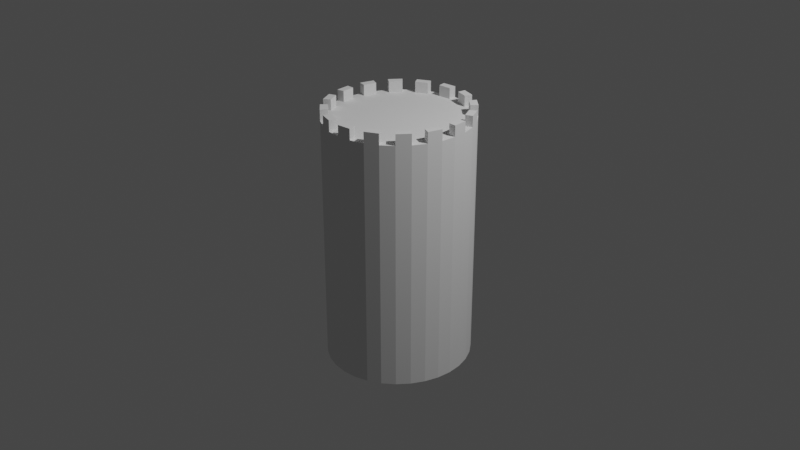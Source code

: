 # Source: bastya.blend  (saved by Blender 2.90.8; exported with 4.5.12 LTS)
import bpy
from mathutils import Matrix  # noqa: F401  (used for matrix-valued properties, if any)

bpy.ops.wm.read_factory_settings(use_empty=True)
scene = bpy.context.scene
scene.name = 'Scene'

# ---- collections
col_collection = bpy.data.collections.new('Collection'); scene.collection.children.link(col_collection)

# ---- world
world_world = bpy.data.worlds.new('World'); scene.world = world_world
world_world.use_nodes = True; world_world.node_tree.nodes.clear()
_N = world_world.node_tree.nodes; _L = world_world.node_tree.links
n0 = _N.new('ShaderNodeOutputWorld'); n0.name = 'World Output'; n0.location = (300, 300)
n1 = _N.new('ShaderNodeBackground'); n1.name = 'Background'; n1.location = (10, 300)
n1.inputs[0].default_value = (0.05088, 0.05088, 0.05088, 1.0)
_L.new(n1.outputs[0], n0.inputs[0])
n0.is_active_output = True
world_world.color = (0.05088, 0.05088, 0.05088)
world_world.use_sun_shadow = False
world_world.sun_shadow_jitter_overblur = 0.0

# ---- cameras
cam_camera = bpy.data.cameras.new('Camera')
cam_camera.clip_end = 100.0
cam_camera.ortho_scale = 7.314

# ---- lights
light_light = bpy.data.lights.new('Light', 'POINT')
light_light.transmission_factor = 0.0
light_light.energy = 1000.0
light_light.shadow_soft_size = 0.1
light_light.shadow_maximum_resolution = 0.006
light_light.use_absolute_resolution = True

# ---- meshes
me_cylinder = bpy.data.meshes.new('Cylinder')
me_cylinder.from_pydata([(2.505e-08, 0.776, -1.49), (-4.56e-09, 0.6961, 1.109), (0.1471, 0.7611, -1.49), (0.1319, 0.6827, 1.109), (0.2885, 0.7169, -1.49), (0.2588, 0.6431, 1.109), (0.4188, 0.6452, -1.49), (0.3757, 0.5788, 1.109), (0.533, 0.5487, -1.49), (0.4781, 0.4922, 1.109), (0.6267, 0.4311, -1.49), (0.5622, 0.3867, 1.109), (0.6964, 0.2969, -1.49), (0.6247, 0.2664, 1.109), (0.7393, 0.1514, -1.49), (0.6632, 0.1358, 1.109), (0.7538, 1.245e-07, -1.49), (0.6762, 1.122e-07, 1.109), (0.7393, -0.1514, -1.49), (0.6632, -0.1358, 1.109), (0.6964, -0.2969, -1.49), (0.6247, -0.2664, 1.109), (0.6267, -0.4311, -1.49), (0.5622, -0.3867, 1.109), (0.533, -0.5487, -1.49), (0.4781, -0.4922, 1.109), (0.4188, -0.6452, -1.49), (0.3757, -0.5788, 1.109), (0.2885, -0.7169, -1.49), (0.2588, -0.6431, 1.109), (0.1471, -0.7611, -1.49), (0.1319, -0.6827, 1.109), (-2.206e-07, -0.776, -1.49), (-1.967e-07, -0.6961, 1.109), (-0.1471, -0.7611, -1.49), (-0.1319, -0.6827, 1.109), (-0.2885, -0.7169, -1.49), (-0.2588, -0.6431, 1.109), (-0.4188, -0.6452, -1.49), (-0.3757, -0.5788, 1.109), (-0.533, -0.5487, -1.49), (-0.4782, -0.4922, 1.109), (-0.6267, -0.4311, -1.49), (-0.5622, -0.3867, 1.109), (-0.6964, -0.2969, -1.49), (-0.6247, -0.2664, 1.109), (-0.7393, -0.1514, -1.49), (-0.6632, -0.1358, 1.109), (-0.7538, 8.152e-07, -1.49), (-0.6762, 7.423e-07, 1.109), (-0.7393, 0.1514, -1.49), (-0.6632, 0.1358, 1.109), (-0.6964, 0.2969, -1.49), (-0.6247, 0.2664, 1.109), (-0.6267, 0.4311, -1.49), (-0.5622, 0.3867, 1.109), (-0.533, 0.5487, -1.49), (-0.4781, 0.4922, 1.109), (-0.4188, 0.6452, -1.49), (-0.3757, 0.5788, 1.109), (-0.2885, 0.7169, -1.49), (-0.2588, 0.6431, 1.109), (-0.1471, 0.7611, -1.49), (-0.1319, 0.6827, 1.109), (0.1471, 0.7611, 1.109), (2.505e-08, 0.776, 1.109), (0.2885, 0.7169, 1.109), (0.4188, 0.6452, 1.109), (0.533, 0.5487, 1.109), (0.6267, 0.4311, 1.109), (0.6964, 0.2969, 1.109), (0.7393, 0.1514, 1.109), (0.7538, 1.245e-07, 1.109), (0.7393, -0.1514, 1.109), (0.6964, -0.2969, 1.109), (0.6267, -0.4311, 1.109), (0.533, -0.5487, 1.109), (0.4188, -0.6452, 1.109), (0.2885, -0.7169, 1.109), (0.1471, -0.7611, 1.109), (-2.206e-07, -0.776, 1.109), (-0.1471, -0.7611, 1.109), (-0.2885, -0.7169, 1.109), (-0.4188, -0.6452, 1.109), (-0.533, -0.5487, 1.109), (-0.6267, -0.4311, 1.109), (-0.6964, -0.2969, 1.109), (-0.7393, -0.1514, 1.109), (-0.7538, 8.152e-07, 1.109), (-0.7393, 0.1514, 1.109), (-0.6964, 0.2969, 1.109), (-0.6267, 0.4311, 1.109), (-0.533, 0.5487, 1.109), (-0.4188, 0.6452, 1.109), (-0.2885, 0.7169, 1.109), (-0.1471, 0.7611, 1.109), (0.2885, 0.7169, 1.224), (0.1471, 0.7611, 1.224), (0.533, 0.5487, 1.224), (0.4188, 0.6452, 1.224), (0.6964, 0.2969, 1.224), (0.6267, 0.4311, 1.224), (0.7538, 1.245e-07, 1.224), (0.7393, 0.1514, 1.224), (0.6964, -0.2969, 1.224), (0.7393, -0.1514, 1.224), (0.533, -0.5487, 1.224), (0.6267, -0.4311, 1.224), (0.2885, -0.7169, 1.224), (0.4188, -0.6452, 1.224), (-2.206e-07, -0.776, 1.224), (0.1471, -0.7611, 1.224), (-0.2885, -0.7169, 1.224), (-0.1471, -0.7611, 1.224), (-0.533, -0.5487, 1.224), (-0.4188, -0.6452, 1.224), (-0.6964, -0.2969, 1.224), (-0.6267, -0.4311, 1.224), (-0.7538, 8.152e-07, 1.224), (-0.7393, -0.1514, 1.224), (-0.6964, 0.2969, 1.224), (-0.7393, 0.1514, 1.224), (-0.533, 0.5487, 1.224), (-0.6267, 0.4311, 1.224), (-0.2885, 0.7169, 1.224), (-0.4188, 0.6452, 1.224), (2.505e-08, 0.776, 1.224), (-0.1471, 0.7611, 1.224), (0.2588, 0.6431, 1.224), (0.1319, 0.6827, 1.224), (0.4781, 0.4922, 1.224), (0.3757, 0.5788, 1.224), (0.6247, 0.2664, 1.224), (0.5622, 0.3867, 1.224), (0.6762, 1.122e-07, 1.224), (0.6632, 0.1358, 1.224), (0.6247, -0.2664, 1.224), (0.6632, -0.1358, 1.224), (0.4781, -0.4922, 1.224), (0.5622, -0.3867, 1.224), (0.2588, -0.6431, 1.224), (0.3757, -0.5788, 1.224), (-1.967e-07, -0.6961, 1.224), (0.1319, -0.6827, 1.224), (-0.2588, -0.6431, 1.224), (-0.1319, -0.6827, 1.224), (-0.4782, -0.4922, 1.224), (-0.3757, -0.5788, 1.224), (-0.6247, -0.2664, 1.224), (-0.5622, -0.3867, 1.224), (-0.6762, 7.423e-07, 1.224), (-0.6632, -0.1358, 1.224), (-0.6247, 0.2664, 1.224), (-0.6632, 0.1358, 1.224), (-0.4781, 0.4922, 1.224), (-0.5622, 0.3867, 1.224), (-0.2588, 0.6431, 1.224), (-0.3757, 0.5788, 1.224), (-4.56e-09, 0.6961, 1.224), (-0.1319, 0.6827, 1.224)], [], [(0, 65, 64, 2), (2, 64, 66, 4), (4, 66, 67, 6), (6, 67, 68, 8), (8, 68, 69, 10), (10, 69, 70, 12), (12, 70, 71, 14), (14, 71, 72, 16), (16, 72, 73, 18), (18, 73, 74, 20), (20, 74, 75, 22), (22, 75, 76, 24), (24, 76, 77, 26), (26, 77, 78, 28), (28, 78, 79, 30), (30, 79, 80, 32), (32, 80, 81, 34), (34, 81, 82, 36), (36, 82, 83, 38), (38, 83, 84, 40), (40, 84, 85, 42), (42, 85, 86, 44), (44, 86, 87, 46), (46, 87, 88, 48), (48, 88, 89, 50), (50, 89, 90, 52), (52, 90, 91, 54), (54, 91, 92, 56), (56, 92, 93, 58), (58, 93, 94, 60), (3, 1, 63, 61, 59, 57, 55, 53, 51, 49, 47, 45, 43, 41, 39, 37, 35, 33, 31, 29, 27, 25, 23, 21, 19, 17, 15, 13, 11, 9, 7, 5), (60, 94, 95, 62), (62, 95, 65, 0), (0, 2, 4, 6, 8, 10, 12, 14, 16, 18, 20, 22, 24, 26, 28, 30, 32, 34, 36, 38, 40, 42, 44, 46, 48, 50, 52, 54, 56, 58, 60, 62), (1, 3, 64, 65), (1, 65, 126, 158), (5, 7, 67, 66), (72, 71, 103, 102), (9, 11, 69, 68), (53, 90, 120, 152), (13, 15, 71, 70), (11, 13, 132, 133), (17, 19, 73, 72), (63, 1, 158, 159), (21, 23, 75, 74), (89, 51, 153, 121), (25, 27, 77, 76), (49, 88, 118, 150), (29, 31, 79, 78), (80, 79, 111, 110), (33, 35, 81, 80), (7, 9, 130, 131), (37, 39, 83, 82), (59, 61, 156, 157), (41, 43, 85, 84), (87, 47, 151, 119), (45, 47, 87, 86), (45, 86, 116, 148), (49, 51, 89, 88), (88, 87, 119, 118), (53, 55, 91, 90), (3, 5, 128, 129), (57, 59, 93, 92), (55, 57, 154, 155), (61, 63, 95, 94), (85, 43, 149, 117), (129, 128, 96, 97), (131, 130, 98, 99), (133, 132, 100, 101), (135, 134, 102, 103), (137, 136, 104, 105), (139, 138, 106, 107), (141, 140, 108, 109), (143, 142, 110, 111), (145, 144, 112, 113), (147, 146, 114, 115), (149, 148, 116, 117), (151, 150, 118, 119), (153, 152, 120, 121), (155, 154, 122, 123), (157, 156, 124, 125), (159, 158, 126, 127), (91, 55, 155, 123), (64, 3, 129, 97), (15, 17, 134, 135), (90, 89, 121, 120), (57, 92, 122, 154), (5, 66, 96, 128), (93, 59, 157, 125), (67, 7, 131, 99), (19, 21, 136, 137), (82, 81, 113, 112), (61, 94, 124, 156), (9, 68, 98, 130), (95, 63, 159, 127), (69, 11, 133, 101), (23, 25, 138, 139), (74, 73, 105, 104), (13, 70, 100, 132), (71, 15, 135, 103), (27, 29, 140, 141), (92, 91, 123, 122), (66, 64, 97, 96), (17, 72, 102, 134), (73, 19, 137, 105), (31, 33, 142, 143), (84, 83, 115, 114), (21, 74, 104, 136), (75, 23, 139, 107), (35, 37, 144, 145), (76, 75, 107, 106), (25, 76, 106, 138), (77, 27, 141, 109), (39, 41, 146, 147), (94, 93, 125, 124), (29, 78, 108, 140), (68, 67, 99, 98), (79, 31, 143, 111), (43, 45, 148, 149), (86, 85, 117, 116), (33, 80, 110, 142), (81, 35, 145, 113), (47, 49, 150, 151), (78, 77, 109, 108), (37, 82, 112, 144), (83, 39, 147, 115), (51, 53, 152, 153), (65, 95, 127, 126), (41, 84, 114, 146), (70, 69, 101, 100)])
_uv = me_cylinder.uv_layers.new(name='UVMap')
_uv.uv.foreach_set('vector', [1.0, 0.5, 1.0, 1.0, 0.9688, 1.0, 0.9688, 0.5, 0.9688, 0.5, 0.9688, 1.0, 0.9375, 1.0, 0.9375, 0.5, 0.9375, 0.5, 0.9375, 1.0, 0.9062, 1.0, 0.9062, 0.5, 0.9062, 0.5, 0.9062, 1.0, 0.875, 1.0, 0.875, 0.5, 0.875, 0.5, 0.875, 1.0, 0.8438, 1.0, 0.8438, 0.5, 0.8438, 0.5, 0.8438, 1.0, 0.8125, 1.0, 0.8125, 0.5, 0.8125, 0.5, 0.8125, 1.0, 0.7812, 1.0, 0.7812, 0.5, 0.7812, 0.5, 0.7812, 1.0, 0.75, 1.0, 0.75, 0.5, 0.75, 0.5, 0.75, 1.0, 0.7188, 1.0, 0.7188, 0.5, 0.7188, 0.5, 0.7188, 1.0, 0.6875, 1.0, 0.6875, 0.5, 0.6875, 0.5, 0.6875, 1.0, 0.6562, 1.0, 0.6562, 0.5, 0.6562, 0.5, 0.6562, 1.0, 0.625, 1.0, 0.625, 0.5, 0.625, 0.5, 0.625, 1.0, 0.5938, 1.0, 0.5938, 0.5, 0.5938, 0.5, 0.5938, 1.0, 0.5625, 1.0, 0.5625, 0.5, 0.5625, 0.5, 0.5625, 1.0, 0.5312, 1.0, 0.5312, 0.5, 0.5312, 0.5, 0.5312, 1.0, 0.5, 1.0, 0.5, 0.5, 0.5, 0.5, 0.5, 1.0, 0.4688, 1.0, 0.4688, 0.5, 0.4688, 0.5, 0.4688, 1.0, 0.4375, 1.0, 0.4375, 0.5, 0.4375, 0.5, 0.4375, 1.0, 0.4062, 1.0, 0.4062, 0.5, 0.4062, 0.5, 0.4062, 1.0, 0.375, 1.0, 0.375, 0.5, 0.375, 0.5, 0.375, 1.0, 0.3438, 1.0, 0.3438, 0.5, 0.3438, 0.5, 0.3438, 1.0, 0.3125, 1.0, 0.3125, 0.5, 0.3125, 0.5, 0.3125, 1.0, 0.2812, 1.0, 0.2812, 0.5, 0.2812, 0.5, 0.2812, 1.0, 0.25, 1.0, 0.25, 0.5, 0.25, 0.5, 0.25, 1.0, 0.2188, 1.0, 0.2188, 0.5, 0.2188, 0.5, 0.2188, 1.0, 0.1875, 1.0, 0.1875, 0.5, 0.1875, 0.5, 0.1875, 1.0, 0.1562, 1.0, 0.1562, 0.5, 0.1562, 0.5, 0.1562, 1.0, 0.125, 1.0, 0.125, 0.5, 0.125, 0.5, 0.125, 1.0, 0.09375, 1.0, 0.09375, 0.5, 0.09375, 0.5, 0.09375, 1.0, 0.0625, 1.0, 0.0625, 0.5, 0.292, 0.4612, 0.25, 0.4653, 0.208, 0.4612, 0.1676, 0.4489, 0.1304, 0.429, 0.09776, 0.4022, 0.07098, 0.3696, 0.05108, 0.3324, 0.03883, 0.292, 0.03469, 0.25, 0.03883, 0.208, 0.05108, 0.1676, 0.07098, 0.1304, 0.09776, 0.09776, 0.1304, 0.07098, 0.1676, 0.05108, 0.208, 0.03883, 0.25, 0.03469, 0.292, 0.03883, 0.3324, 0.05108, 0.3696, 0.07098, 0.4022, 0.09776, 0.429, 0.1304, 0.4489, 0.1676, 0.4612, 0.208, 0.4653, 0.25, 0.4612, 0.292, 0.4489, 0.3324, 0.429, 0.3696, 0.4022, 0.4022, 0.3696, 0.429, 0.3324, 0.4489, 0.0625, 0.5, 0.0625, 1.0, 0.03125, 1.0, 0.03125, 0.5, 0.03125, 0.5, 0.03125, 1.0, 0.0, 1.0, 0.0, 0.5, 0.75, 0.49, 0.7968, 0.4854, 0.8418, 0.4717, 0.8833, 0.4496, 0.9197, 0.4197, 0.9496, 0.3833, 0.9717, 0.3418, 0.9854, 0.2968, 0.99, 0.25, 0.9854, 0.2032, 0.9717, 0.1582, 0.9496, 0.1167, 0.9197, 0.08029, 0.8833, 0.05045, 0.8418, 0.02827, 0.7968, 0.01461, 0.75, 0.01, 0.7032, 0.01461, 0.6582, 0.02827, 0.6167, 0.05045, 0.5803, 0.08029, 0.5504, 0.1167, 0.5283, 0.1582, 0.5146, 0.2032, 0.51, 0.25, 0.5146, 0.2968, 0.5283, 0.3418, 0.5504, 0.3833, 0.5803, 0.4197, 0.6167, 0.4496, 0.6582, 0.4717, 0.7032, 0.4854, 0.25, 0.4653, 0.292, 0.4612, 0.2968, 0.4854, 0.25, 0.49, 0.25, 0.4653, 0.25, 0.49, 0.25, 0.49, 0.25, 0.4653, 0.3324, 0.4489, 0.3696, 0.429, 0.3833, 0.4496, 0.3418, 0.4717, 0.75, 1.0, 0.7812, 1.0, 0.7812, 1.0, 0.75, 1.0, 0.4022, 0.4022, 0.429, 0.3696, 0.4496, 0.3833, 0.4197, 0.4197, 0.05108, 0.3324, 0.02827, 0.3418, 0.02827, 0.3418, 0.05108, 0.3324, 0.4489, 0.3324, 0.4612, 0.292, 0.4854, 0.2968, 0.4717, 0.3418, 0.429, 0.3696, 0.4489, 0.3324, 0.4489, 0.3324, 0.429, 0.3696, 0.4653, 0.25, 0.4612, 0.208, 0.4854, 0.2032, 0.49, 0.25, 0.208, 0.4612, 0.25, 0.4653, 0.25, 0.4653, 0.208, 0.4612, 0.4489, 0.1676, 0.429, 0.1304, 0.4496, 0.1167, 0.4717, 0.1582, 0.01461, 0.2968, 0.03883, 0.292, 0.03883, 0.292, 0.01461, 0.2968, 0.4022, 0.09776, 0.3696, 0.07098, 0.3833, 0.05045, 0.4197, 0.08029, 0.03469, 0.25, 0.01, 0.25, 0.01, 0.25, 0.03469, 0.25, 0.3324, 0.05108, 0.292, 0.03883, 0.2968, 0.01461, 0.3418, 0.02827, 0.5, 1.0, 0.5312, 1.0, 0.5312, 1.0, 0.5, 1.0, 0.25, 0.03469, 0.208, 0.03883, 0.2032, 0.01461, 0.25, 0.01, 0.3696, 0.429, 0.4022, 0.4022, 0.4022, 0.4022, 0.3696, 0.429, 0.1676, 0.05108, 0.1304, 0.07098, 0.1167, 0.05045, 0.1582, 0.02827, 0.1304, 0.429, 0.1676, 0.4489, 0.1676, 0.4489, 0.1304, 0.429, 0.09776, 0.09776, 0.07098, 0.1304, 0.05045, 0.1167, 0.08029, 0.08029, 0.01461, 0.2032, 0.03883, 0.208, 0.03883, 0.208, 0.01461, 0.2032, 0.05108, 0.1676, 0.03883, 0.208, 0.01461, 0.2032, 0.02827, 0.1582, 0.05108, 0.1676, 0.02827, 0.1582, 0.02827, 0.1582, 0.05108, 0.1676, 0.03469, 0.25, 0.03883, 0.292, 0.01461, 0.2968, 0.01, 0.25, 0.25, 1.0, 0.2812, 1.0, 0.2812, 1.0, 0.25, 1.0, 0.05108, 0.3324, 0.07098, 0.3696, 0.05045, 0.3833, 0.02827, 0.3418, 0.292, 0.4612, 0.3324, 0.4489, 0.3324, 0.4489, 0.292, 0.4612, 0.09776, 0.4022, 0.1304, 0.429, 0.1167, 0.4496, 0.08029, 0.4197, 0.07098, 0.3696, 0.09776, 0.4022, 0.09776, 0.4022, 0.07098, 0.3696, 0.1676, 0.4489, 0.208, 0.4612, 0.2032, 0.4854, 0.1582, 0.4717, 0.05045, 0.1167, 0.07098, 0.1304, 0.07098, 0.1304, 0.05045, 0.1167, 0.292, 0.4612, 0.3324, 0.4489, 0.3418, 0.4717, 0.2968, 0.4854, 0.3696, 0.429, 0.4022, 0.4022, 0.4197, 0.4197, 0.3833, 0.4496, 0.429, 0.3696, 0.4489, 0.3324, 0.4717, 0.3418, 0.4496, 0.3833, 0.4612, 0.292, 0.4653, 0.25, 0.49, 0.25, 0.4854, 0.2968, 0.4612, 0.208, 0.4489, 0.1676, 0.4717, 0.1582, 0.4854, 0.2032, 0.429, 0.1304, 0.4022, 0.09776, 0.4197, 0.08029, 0.4496, 0.1167, 0.3696, 0.07098, 0.3324, 0.05108, 0.3418, 0.02827, 0.3833, 0.05045, 0.292, 0.03883, 0.25, 0.03469, 0.25, 0.01, 0.2968, 0.01461, 0.208, 0.03883, 0.1676, 0.05108, 0.1582, 0.02827, 0.2032, 0.01461, 0.1304, 0.07098, 0.09776, 0.09776, 0.08029, 0.08029, 0.1167, 0.05045, 0.07098, 0.1304, 0.05108, 0.1676, 0.02827, 0.1582, 0.05045, 0.1167, 0.03883, 0.208, 0.03469, 0.25, 0.01, 0.25, 0.01461, 0.2032, 0.03883, 0.292, 0.05108, 0.3324, 0.02827, 0.3418, 0.01461, 0.2968, 0.07098, 0.3696, 0.09776, 0.4022, 0.08029, 0.4197, 0.05045, 0.3833, 0.1304, 0.429, 0.1676, 0.4489, 0.1582, 0.4717, 0.1167, 0.4496, 0.208, 0.4612, 0.25, 0.4653, 0.25, 0.49, 0.2032, 0.4854, 0.05045, 0.3833, 0.07098, 0.3696, 0.07098, 0.3696, 0.05045, 0.3833, 0.2968, 0.4854, 0.292, 0.4612, 0.292, 0.4612, 0.2968, 0.4854, 0.4612, 0.292, 0.4653, 0.25, 0.4653, 0.25, 0.4612, 0.292, 0.1875, 1.0, 0.2188, 1.0, 0.2188, 1.0, 0.1875, 1.0, 0.09776, 0.4022, 0.08029, 0.4197, 0.08029, 0.4197, 0.09776, 0.4022, 0.3324, 0.4489, 0.3418, 0.4717, 0.3418, 0.4717, 0.3324, 0.4489, 0.1167, 0.4496, 0.1304, 0.429, 0.1304, 0.429, 0.1167, 0.4496, 0.3833, 0.4496, 0.3696, 0.429, 0.3696, 0.429, 0.3833, 0.4496, 0.4612, 0.208, 0.4489, 0.1676, 0.4489, 0.1676, 0.4612, 0.208, 0.4375, 1.0, 0.4688, 1.0, 0.4688, 1.0, 0.4375, 1.0, 0.1676, 0.4489, 0.1582, 0.4717, 0.1582, 0.4717, 0.1676, 0.4489, 0.4022, 0.4022, 0.4197, 0.4197, 0.4197, 0.4197, 0.4022, 0.4022, 0.2032, 0.4854, 0.208, 0.4612, 0.208, 0.4612, 0.2032, 0.4854, 0.4496, 0.3833, 0.429, 0.3696, 0.429, 0.3696, 0.4496, 0.3833, 0.429, 0.1304, 0.4022, 0.09776, 0.4022, 0.09776, 0.429, 0.1304, 0.6875, 1.0, 0.7188, 1.0, 0.7188, 1.0, 0.6875, 1.0, 0.4489, 0.3324, 0.4717, 0.3418, 0.4717, 0.3418, 0.4489, 0.3324, 0.4854, 0.2968, 0.4612, 0.292, 0.4612, 0.292, 0.4854, 0.2968, 0.3696, 0.07098, 0.3324, 0.05108, 0.3324, 0.05108, 0.3696, 0.07098, 0.125, 1.0, 0.1562, 1.0, 0.1562, 1.0, 0.125, 1.0, 0.9375, 1.0, 0.9688, 1.0, 0.9688, 1.0, 0.9375, 1.0, 0.4653, 0.25, 0.49, 0.25, 0.49, 0.25, 0.4653, 0.25, 0.4854, 0.2032, 0.4612, 0.208, 0.4612, 0.208, 0.4854, 0.2032, 0.292, 0.03883, 0.25, 0.03469, 0.25, 0.03469, 0.292, 0.03883, 0.375, 1.0, 0.4062, 1.0, 0.4062, 1.0, 0.375, 1.0, 0.4489, 0.1676, 0.4717, 0.1582, 0.4717, 0.1582, 0.4489, 0.1676, 0.4496, 0.1167, 0.429, 0.1304, 0.429, 0.1304, 0.4496, 0.1167, 0.208, 0.03883, 0.1676, 0.05108, 0.1676, 0.05108, 0.208, 0.03883, 0.625, 1.0, 0.6562, 1.0, 0.6562, 1.0, 0.625, 1.0, 0.4022, 0.09776, 0.4197, 0.08029, 0.4197, 0.08029, 0.4022, 0.09776, 0.3833, 0.05045, 0.3696, 0.07098, 0.3696, 0.07098, 0.3833, 0.05045, 0.1304, 0.07098, 0.09776, 0.09776, 0.09776, 0.09776, 0.1304, 0.07098, 0.0625, 1.0, 0.09375, 1.0, 0.09375, 1.0, 0.0625, 1.0, 0.3324, 0.05108, 0.3418, 0.02827, 0.3418, 0.02827, 0.3324, 0.05108, 0.875, 1.0, 0.9062, 1.0, 0.9062, 1.0, 0.875, 1.0, 0.2968, 0.01461, 0.292, 0.03883, 0.292, 0.03883, 0.2968, 0.01461, 0.07098, 0.1304, 0.05108, 0.1676, 0.05108, 0.1676, 0.07098, 0.1304, 0.3125, 1.0, 0.3438, 1.0, 0.3438, 1.0, 0.3125, 1.0, 0.25, 0.03469, 0.25, 0.01, 0.25, 0.01, 0.25, 0.03469, 0.2032, 0.01461, 0.208, 0.03883, 0.208, 0.03883, 0.2032, 0.01461, 0.03883, 0.208, 0.03469, 0.25, 0.03469, 0.25, 0.03883, 0.208, 0.5625, 1.0, 0.5938, 1.0, 0.5938, 1.0, 0.5625, 1.0, 0.1676, 0.05108, 0.1582, 0.02827, 0.1582, 0.02827, 0.1676, 0.05108, 0.1167, 0.05045, 0.1304, 0.07098, 0.1304, 0.07098, 0.1167, 0.05045, 0.03883, 0.292, 0.05108, 0.3324, 0.05108, 0.3324, 0.03883, 0.292, 0.0, 1.0, 0.03125, 1.0, 0.03125, 1.0, 0.0, 1.0, 0.09776, 0.09776, 0.08029, 0.08029, 0.08029, 0.08029, 0.09776, 0.09776, 0.8125, 1.0, 0.8438, 1.0, 0.8438, 1.0, 0.8125, 1.0])
me_cylinder.use_remesh_fix_poles = True
me_cylinder.use_remesh_preserve_attributes = False
me_cylinder.use_mirror_vertex_groups = False
me_cylinder.update()

# ---- objects
ob_light = bpy.data.objects.new('Light', light_light)
ob_camera = bpy.data.objects.new('Camera', cam_camera)
ob_bastya = bpy.data.objects.new('Bastya', me_cylinder)

# ---- transforms, parenting, visibility, modifiers, constraints
ob_light.location = (4.076, 1.005, 5.904)
ob_light.rotation_euler = (0.6503, 0.05522, 1.866)
ob_light.lock_rotations_4d = False
ob_light.empty_display_type = 'ARROWS'
ob_light.color = (0.0, 0.0, 0.0, 0.0)
ob_light.lineart.crease_threshold = 0.0
ob_camera.location = (7.359, -6.926, 4.958)
ob_camera.rotation_euler = (1.109, 0.0, 0.8149)
ob_camera.lock_rotations_4d = False
ob_camera.empty_display_type = 'ARROWS'
ob_camera.color = (0.0, 0.0, 0.0, 0.0)
ob_camera.display_type = 'WIRE'
ob_camera.lineart.crease_threshold = 0.0
ob_bastya.location = (0.0, 0.0, 0.0)
ob_bastya.lineart.crease_threshold = 0.0

# ---- collection membership
col_collection.objects.link(ob_light)
col_collection.objects.link(ob_camera)
col_collection.objects.link(ob_bastya)

# ---- scene / render settings (as saved in the file)
scene.camera = ob_camera
scene.frame_start = 1; scene.frame_end = 250; scene.frame_set(1)
scene.render.engine = 'BLENDER_EEVEE_NEXT'
scene.cycles.use_denoising = False
scene.cycles.samples = 128
scene.cycles.sampling_pattern = 'TABULATED_SOBOL'
scene.cycles.use_adaptive_sampling = False
scene.cycles.use_light_tree = False
scene.view_settings.view_transform = 'Filmic'
bpy.context.view_layer.update()
